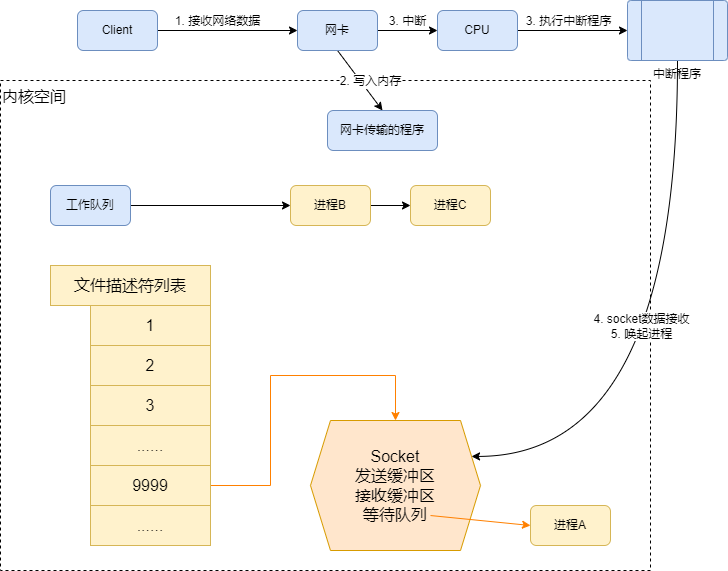

The diagram above was exported from draw.io. Its source (the exported page's mxGraphModel, read from the mxfile embedded in the PNG):
<mxGraphModel dx="1022" dy="539" grid="1" gridSize="10" guides="1" tooltips="1" connect="1" arrows="1" fold="1" page="1" pageScale="1" pageWidth="827" pageHeight="1169" math="0" shadow="0">
  <root>
    <mxCell id="0" />
    <mxCell id="1" parent="0" />
    <mxCell id="J1RbuSjnd7ItnmXLiz1d-1" value="内核空间" style="rounded=0;whiteSpace=wrap;html=1;dashed=1;fillColor=none;verticalAlign=top;align=left;fontSize=16;" parent="1" vertex="1">
      <mxGeometry x="100" y="120" width="650" height="490" as="geometry" />
    </mxCell>
    <mxCell id="jdZBOD6b4eJ0rxKSyCCQ-1" value="文件描述符列表" style="rounded=0;whiteSpace=wrap;html=1;fillColor=none;fontSize=16;" parent="1" vertex="1">
      <mxGeometry x="150" y="305" width="160" height="40" as="geometry" />
    </mxCell>
    <mxCell id="jdZBOD6b4eJ0rxKSyCCQ-2" value="1" style="rounded=0;whiteSpace=wrap;html=1;fillColor=none;fontSize=16;" parent="1" vertex="1">
      <mxGeometry x="190" y="345" width="120" height="40" as="geometry" />
    </mxCell>
    <mxCell id="jdZBOD6b4eJ0rxKSyCCQ-3" value="2" style="rounded=0;whiteSpace=wrap;html=1;fillColor=none;fontSize=16;" parent="1" vertex="1">
      <mxGeometry x="190" y="385" width="120" height="40" as="geometry" />
    </mxCell>
    <mxCell id="jdZBOD6b4eJ0rxKSyCCQ-4" value="3" style="rounded=0;whiteSpace=wrap;html=1;fillColor=none;fontSize=16;" parent="1" vertex="1">
      <mxGeometry x="190" y="425" width="120" height="40" as="geometry" />
    </mxCell>
    <mxCell id="jdZBOD6b4eJ0rxKSyCCQ-5" value="......" style="rounded=0;whiteSpace=wrap;html=1;fillColor=#fff2cc;fontSize=16;strokeColor=#d6b656;" parent="1" vertex="1">
      <mxGeometry x="190" y="465" width="120" height="40" as="geometry" />
    </mxCell>
    <mxCell id="jdZBOD6b4eJ0rxKSyCCQ-12" style="edgeStyle=orthogonalEdgeStyle;rounded=0;orthogonalLoop=1;jettySize=auto;html=1;entryX=0.5;entryY=0;entryDx=0;entryDy=0;fontSize=16;strokeColor=#FF8000;" parent="1" source="jdZBOD6b4eJ0rxKSyCCQ-6" target="jdZBOD6b4eJ0rxKSyCCQ-11" edge="1">
      <mxGeometry relative="1" as="geometry">
        <Array as="points">
          <mxPoint x="370" y="525" />
          <mxPoint x="370" y="415" />
          <mxPoint x="495" y="415" />
        </Array>
      </mxGeometry>
    </mxCell>
    <mxCell id="jdZBOD6b4eJ0rxKSyCCQ-6" value="9999" style="rounded=0;whiteSpace=wrap;html=1;fillColor=#fff2cc;fontSize=16;strokeColor=#d6b656;" parent="1" vertex="1">
      <mxGeometry x="190" y="505" width="120" height="40" as="geometry" />
    </mxCell>
    <mxCell id="jdZBOD6b4eJ0rxKSyCCQ-7" value="......" style="rounded=0;whiteSpace=wrap;html=1;fillColor=#fff2cc;fontSize=16;strokeColor=#d6b656;" parent="1" vertex="1">
      <mxGeometry x="190" y="545" width="120" height="40" as="geometry" />
    </mxCell>
    <mxCell id="jdZBOD6b4eJ0rxKSyCCQ-11" value="Socket&lt;br&gt;发送缓冲区&lt;br&gt;接收缓冲区&lt;br&gt;等待队列" style="shape=hexagon;perimeter=hexagonPerimeter2;whiteSpace=wrap;html=1;fixedSize=1;fontSize=16;fillColor=#ffe6cc;strokeColor=#d79b00;" parent="1" vertex="1">
      <mxGeometry x="410" y="460" width="170" height="130" as="geometry" />
    </mxCell>
    <mxCell id="jdZBOD6b4eJ0rxKSyCCQ-13" value="文件描述符列表" style="rounded=0;whiteSpace=wrap;html=1;fillColor=#fff2cc;fontSize=16;strokeColor=#d6b656;" parent="1" vertex="1">
      <mxGeometry x="150" y="305" width="160" height="40" as="geometry" />
    </mxCell>
    <mxCell id="jdZBOD6b4eJ0rxKSyCCQ-14" value="1" style="rounded=0;whiteSpace=wrap;html=1;fillColor=#fff2cc;fontSize=16;strokeColor=#d6b656;" parent="1" vertex="1">
      <mxGeometry x="190" y="345" width="120" height="40" as="geometry" />
    </mxCell>
    <mxCell id="jdZBOD6b4eJ0rxKSyCCQ-15" value="3" style="rounded=0;whiteSpace=wrap;html=1;fillColor=#fff2cc;fontSize=16;strokeColor=#d6b656;" parent="1" vertex="1">
      <mxGeometry x="190" y="425" width="120" height="40" as="geometry" />
    </mxCell>
    <mxCell id="jdZBOD6b4eJ0rxKSyCCQ-16" value="2" style="rounded=0;whiteSpace=wrap;html=1;fillColor=#fff2cc;fontSize=16;strokeColor=#d6b656;" parent="1" vertex="1">
      <mxGeometry x="190" y="385" width="120" height="40" as="geometry" />
    </mxCell>
    <mxCell id="jdZBOD6b4eJ0rxKSyCCQ-27" style="edgeStyle=orthogonalEdgeStyle;rounded=0;orthogonalLoop=1;jettySize=auto;html=1;entryX=0;entryY=0.5;entryDx=0;entryDy=0;fontSize=16;strokeColor=#000000;" parent="1" source="jdZBOD6b4eJ0rxKSyCCQ-19" target="jdZBOD6b4eJ0rxKSyCCQ-23" edge="1">
      <mxGeometry relative="1" as="geometry" />
    </mxCell>
    <mxCell id="jdZBOD6b4eJ0rxKSyCCQ-19" value="工作队列" style="rounded=1;whiteSpace=wrap;html=1;fillColor=#dae8fc;strokeColor=#6c8ebf;" parent="1" vertex="1">
      <mxGeometry x="150" y="225" width="80" height="40" as="geometry" />
    </mxCell>
    <mxCell id="jdZBOD6b4eJ0rxKSyCCQ-21" value="进程A" style="rounded=1;whiteSpace=wrap;html=1;fillColor=#fff2cc;strokeColor=#d6b656;" parent="1" vertex="1">
      <mxGeometry x="630" y="545" width="80" height="40" as="geometry" />
    </mxCell>
    <mxCell id="jdZBOD6b4eJ0rxKSyCCQ-22" style="edgeStyle=orthogonalEdgeStyle;rounded=0;orthogonalLoop=1;jettySize=auto;html=1;entryX=0;entryY=0.5;entryDx=0;entryDy=0;" parent="1" source="jdZBOD6b4eJ0rxKSyCCQ-23" target="jdZBOD6b4eJ0rxKSyCCQ-24" edge="1">
      <mxGeometry relative="1" as="geometry" />
    </mxCell>
    <mxCell id="jdZBOD6b4eJ0rxKSyCCQ-23" value="进程B" style="rounded=1;whiteSpace=wrap;html=1;fillColor=#fff2cc;strokeColor=#d6b656;" parent="1" vertex="1">
      <mxGeometry x="390" y="225" width="80" height="40" as="geometry" />
    </mxCell>
    <mxCell id="jdZBOD6b4eJ0rxKSyCCQ-24" value="进程C" style="rounded=1;whiteSpace=wrap;html=1;fillColor=#fff2cc;strokeColor=#d6b656;" parent="1" vertex="1">
      <mxGeometry x="510" y="225" width="80" height="40" as="geometry" />
    </mxCell>
    <mxCell id="jdZBOD6b4eJ0rxKSyCCQ-26" value="" style="endArrow=classic;html=1;rounded=0;fontSize=16;strokeColor=#FF8000;entryX=0;entryY=0.5;entryDx=0;entryDy=0;exitX=0.706;exitY=0.731;exitDx=0;exitDy=0;exitPerimeter=0;" parent="1" source="jdZBOD6b4eJ0rxKSyCCQ-11" target="jdZBOD6b4eJ0rxKSyCCQ-21" edge="1">
      <mxGeometry width="50" height="50" relative="1" as="geometry">
        <mxPoint x="550" y="640" as="sourcePoint" />
        <mxPoint x="600" y="590" as="targetPoint" />
      </mxGeometry>
    </mxCell>
    <mxCell id="J1RbuSjnd7ItnmXLiz1d-6" style="edgeStyle=orthogonalEdgeStyle;rounded=0;orthogonalLoop=1;jettySize=auto;html=1;entryX=0;entryY=0.5;entryDx=0;entryDy=0;fontSize=16;" parent="1" source="J1RbuSjnd7ItnmXLiz1d-3" target="J1RbuSjnd7ItnmXLiz1d-4" edge="1">
      <mxGeometry relative="1" as="geometry" />
    </mxCell>
    <mxCell id="J1RbuSjnd7ItnmXLiz1d-11" value="1. 接收网络数据" style="edgeLabel;html=1;align=center;verticalAlign=middle;resizable=0;points=[];fontSize=12;" parent="J1RbuSjnd7ItnmXLiz1d-6" vertex="1" connectable="0">
      <mxGeometry x="-0.127" y="4" relative="1" as="geometry">
        <mxPoint x="-2" y="-6" as="offset" />
      </mxGeometry>
    </mxCell>
    <mxCell id="J1RbuSjnd7ItnmXLiz1d-3" value="Client" style="rounded=1;whiteSpace=wrap;html=1;fillColor=#dae8fc;strokeColor=#6c8ebf;" parent="1" vertex="1">
      <mxGeometry x="177" y="50" width="80" height="40" as="geometry" />
    </mxCell>
    <mxCell id="J1RbuSjnd7ItnmXLiz1d-7" style="edgeStyle=orthogonalEdgeStyle;rounded=0;orthogonalLoop=1;jettySize=auto;html=1;entryX=0;entryY=0.5;entryDx=0;entryDy=0;fontSize=16;" parent="1" source="J1RbuSjnd7ItnmXLiz1d-4" target="J1RbuSjnd7ItnmXLiz1d-5" edge="1">
      <mxGeometry relative="1" as="geometry" />
    </mxCell>
    <mxCell id="J1RbuSjnd7ItnmXLiz1d-17" value="3. 中断" style="edgeLabel;html=1;align=center;verticalAlign=middle;resizable=0;points=[];fontSize=12;" parent="J1RbuSjnd7ItnmXLiz1d-7" vertex="1" connectable="0">
      <mxGeometry x="-0.3185" y="3" relative="1" as="geometry">
        <mxPoint x="9" y="-7" as="offset" />
      </mxGeometry>
    </mxCell>
    <mxCell id="J1RbuSjnd7ItnmXLiz1d-14" style="edgeStyle=none;rounded=0;orthogonalLoop=1;jettySize=auto;html=1;fontSize=16;entryX=0.5;entryY=0;entryDx=0;entryDy=0;exitX=0.5;exitY=1;exitDx=0;exitDy=0;" parent="1" target="J1RbuSjnd7ItnmXLiz1d-12" edge="1" source="J1RbuSjnd7ItnmXLiz1d-4">
      <mxGeometry relative="1" as="geometry">
        <mxPoint x="557" y="110" as="sourcePoint" />
        <mxPoint x="620" y="170" as="targetPoint" />
      </mxGeometry>
    </mxCell>
    <mxCell id="J1RbuSjnd7ItnmXLiz1d-18" value="2. 写入内存" style="edgeLabel;html=1;align=center;verticalAlign=middle;resizable=0;points=[];fontSize=12;" parent="J1RbuSjnd7ItnmXLiz1d-14" vertex="1" connectable="0">
      <mxGeometry x="0.3164" y="-1" relative="1" as="geometry">
        <mxPoint x="4" y="-9" as="offset" />
      </mxGeometry>
    </mxCell>
    <mxCell id="J1RbuSjnd7ItnmXLiz1d-4" value="网卡&lt;span style=&quot;color: rgba(0, 0, 0, 0); font-family: monospace; font-size: 0px; text-align: start;&quot;&gt;%3CmxGraphModel%3E%3Croot%3E%3CmxCell%20id%3D%220%22%2F%3E%3CmxCell%20id%3D%221%22%20parent%3D%220%22%2F%3E%3CmxCell%20id%3D%222%22%20value%3D%22Client%22%20style%3D%22rounded%3D1%3BwhiteSpace%3Dwrap%3Bhtml%3D1%3BfillColor%3D%23dae8fc%3BstrokeColor%3D%236c8ebf%3B%22%20vertex%3D%221%22%20parent%3D%221%22%3E%3CmxGeometry%20x%3D%22110%22%20width%3D%2280%22%20height%3D%2240%22%20as%3D%22geometry%22%2F%3E%3C%2FmxCell%3E%3C%2Froot%3E%3C%2FmxGraphModel%3E&lt;/span&gt;" style="rounded=1;whiteSpace=wrap;html=1;fillColor=#dae8fc;strokeColor=#6c8ebf;" parent="1" vertex="1">
      <mxGeometry x="397" y="50" width="80" height="40" as="geometry" />
    </mxCell>
    <mxCell id="J1RbuSjnd7ItnmXLiz1d-9" style="edgeStyle=orthogonalEdgeStyle;rounded=0;orthogonalLoop=1;jettySize=auto;html=1;entryX=0;entryY=0.5;entryDx=0;entryDy=0;fontSize=16;" parent="1" source="J1RbuSjnd7ItnmXLiz1d-5" target="J1RbuSjnd7ItnmXLiz1d-8" edge="1">
      <mxGeometry relative="1" as="geometry" />
    </mxCell>
    <mxCell id="J1RbuSjnd7ItnmXLiz1d-16" value="3. 执行中断程序" style="edgeLabel;html=1;align=center;verticalAlign=middle;resizable=0;points=[];fontSize=12;" parent="J1RbuSjnd7ItnmXLiz1d-9" vertex="1" connectable="0">
      <mxGeometry x="0.303" y="-3" relative="1" as="geometry">
        <mxPoint x="-22" y="-13" as="offset" />
      </mxGeometry>
    </mxCell>
    <mxCell id="J1RbuSjnd7ItnmXLiz1d-5" value="CPU" style="rounded=1;whiteSpace=wrap;html=1;fillColor=#dae8fc;strokeColor=#6c8ebf;" parent="1" vertex="1">
      <mxGeometry x="537" y="50" width="80" height="40" as="geometry" />
    </mxCell>
    <mxCell id="J1RbuSjnd7ItnmXLiz1d-19" style="edgeStyle=orthogonalEdgeStyle;rounded=0;orthogonalLoop=1;jettySize=auto;html=1;entryX=1;entryY=0.25;entryDx=0;entryDy=0;fontSize=12;curved=1;" parent="1" source="J1RbuSjnd7ItnmXLiz1d-8" target="jdZBOD6b4eJ0rxKSyCCQ-11" edge="1">
      <mxGeometry relative="1" as="geometry">
        <Array as="points">
          <mxPoint x="777" y="496" />
        </Array>
      </mxGeometry>
    </mxCell>
    <mxCell id="J1RbuSjnd7ItnmXLiz1d-20" value="4. socket数据接收&lt;br&gt;5. 唤起进程" style="edgeLabel;html=1;align=center;verticalAlign=middle;resizable=0;points=[];fontSize=12;" parent="J1RbuSjnd7ItnmXLiz1d-19" vertex="1" connectable="0">
      <mxGeometry x="-0.1344" y="2" relative="1" as="geometry">
        <mxPoint x="-39" y="5" as="offset" />
      </mxGeometry>
    </mxCell>
    <mxCell id="J1RbuSjnd7ItnmXLiz1d-8" value="中断程序" style="verticalLabelPosition=bottom;verticalAlign=top;html=1;shape=process;whiteSpace=wrap;rounded=1;size=0.14;arcSize=6;fontSize=12;fillColor=#dae8fc;strokeColor=#6c8ebf;" parent="1" vertex="1">
      <mxGeometry x="727" y="40" width="100" height="60" as="geometry" />
    </mxCell>
    <mxCell id="J1RbuSjnd7ItnmXLiz1d-12" value="网卡传输的程序&lt;span style=&quot;color: rgba(0, 0, 0, 0); font-family: monospace; font-size: 0px; text-align: start;&quot;&gt;%3CmxGraphModel%3E%3Croot%3E%3CmxCell%20id%3D%220%22%2F%3E%3CmxCell%20id%3D%221%22%20parent%3D%220%22%2F%3E%3CmxCell%20id%3D%222%22%20value%3D%22Client%22%20style%3D%22rounded%3D1%3BwhiteSpace%3Dwrap%3Bhtml%3D1%3BfillColor%3D%23dae8fc%3BstrokeColor%3D%236c8ebf%3B%22%20vertex%3D%221%22%20parent%3D%221%22%3E%3CmxGeometry%20x%3D%22110%22%20width%3D%2280%22%20height%3D%2240%22%20as%3D%22geometry%22%2F%3E%3C%2FmxCell%3E%3C%2Froot%3E%3C%2FmxGraphModel%3E传输&lt;/span&gt;" style="rounded=1;whiteSpace=wrap;html=1;fillColor=#dae8fc;strokeColor=#6c8ebf;" parent="1" vertex="1">
      <mxGeometry x="427" y="150" width="110" height="40" as="geometry" />
    </mxCell>
  </root>
</mxGraphModel>